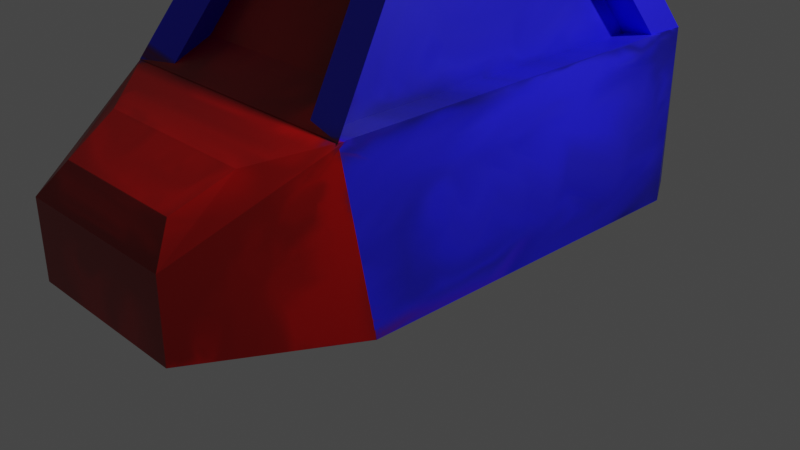 # Source: robot1.blend  (saved by Blender 2.83.21; exported with 4.5.12 LTS)
import bpy
from mathutils import Matrix  # noqa: F401  (used for matrix-valued properties, if any)

bpy.ops.wm.read_factory_settings(use_empty=True)
scene = bpy.context.scene
scene.name = 'Scene'

# ---- collections
col_collection = bpy.data.collections.new('Collection'); scene.collection.children.link(col_collection)

# ---- images (referenced by path relative to the original .blend; pixels are not part of the script)
import os
ASSET_DIR = os.environ.get("B2B_ASSET_DIR", "")  # directory of the original .blend (textures are referenced by path, not embedded)
HERE = os.path.dirname(os.path.abspath(__file__))  # packed textures are extracted next to this script under _unpacked/

def load_image(name, relpath, width, height, colorspace="sRGB"):
    """Load a texture the original file referenced (path relative to the .blend, or extracted next to this script)."""
    p = next((c for c in (os.path.join(HERE, relpath), os.path.join(ASSET_DIR, relpath)) if relpath and os.path.exists(c)), "")
    if p:
        img = bpy.data.images.load(p, check_existing=True)
        img.name = name
    else:  # same state as the original file: an image datablock whose file is absent (Cycles renders it pink)
        img = bpy.data.images.new(name, width, height)
        img.source = "FILE"
        img.filepath = "//" + (relpath or name)
    img.colorspace_settings.name = colorspace
    return img
img_material_base_color = load_image('Material Base Color', '_unpacked/Material_Base_Color.06a181e0.png', 1024, 1024, 'sRGB')

# ---- materials (node trees are filled in below, after node groups)
mat_material = bpy.data.materials.new('Material')
mat_material.alpha_threshold = 0.0
mat_material.use_transparent_shadow = False
mat_material.line_color = (0.0, 0.0, 0.0, 1.0)

# ---- material node trees
mat_material.use_nodes = True; mat_material.node_tree.nodes.clear()
_N = mat_material.node_tree.nodes; _L = mat_material.node_tree.links
n0 = _N.new('ShaderNodeOutputMaterial'); n0.name = 'Material Output'; n0.location = (300, 300)
n1 = _N.new('ShaderNodeBsdfPrincipled'); n1.name = 'Principled BSDF'; n1.location = (10, 300)
n1.distribution = 'GGX'
n1.subsurface_method = 'BURLEY'
n1.inputs[2].default_value = 0.4
n1.inputs[3].default_value = 1.45
n1.inputs[27].default_value = (0.0, 0.0, 0.0, 1.0)
n1.inputs[28].default_value = 1.0
n2 = _N.new('ShaderNodeTexImage'); n2.name = 'Image Texture'; n2.location = (-280, 270)
n2.image = img_material_base_color
_L.new(n1.outputs[0], n0.inputs[0])
_L.new(n2.outputs[0], n1.inputs[0])
n0.is_active_output = True

# ---- world
world_world = bpy.data.worlds.new('World'); scene.world = world_world
world_world.use_nodes = True; world_world.node_tree.nodes.clear()
_N = world_world.node_tree.nodes; _L = world_world.node_tree.links
n0 = _N.new('ShaderNodeOutputWorld'); n0.name = 'World Output'; n0.location = (300, 300)
n1 = _N.new('ShaderNodeBackground'); n1.name = 'Background'; n1.location = (10, 300)
n1.inputs[0].default_value = (0.05088, 0.05088, 0.05088, 1.0)
_L.new(n1.outputs[0], n0.inputs[0])
n0.is_active_output = True
world_world.color = (0.05088, 0.05088, 0.05088)
world_world.use_sun_shadow = False
world_world.sun_shadow_jitter_overblur = 0.0

# ---- cameras
cam_camera = bpy.data.cameras.new('Camera')
cam_camera.clip_end = 100.0
cam_camera.ortho_scale = 7.314

# ---- lights
light_light = bpy.data.lights.new('Light', 'POINT')
light_light.transmission_factor = 0.0
light_light.energy = 1000.0
light_light.shadow_soft_size = 0.1
light_light.shadow_maximum_resolution = 0.006
light_light.use_absolute_resolution = True

# ---- meshes
me_cube = bpy.data.meshes.new('Cube')
me_cube.from_pydata([(0.5776, -1.195, -0.8608), (1.0, -0.6141, -1.0), (-0.6507, -1.195, -0.8608), (-1.0, -0.6141, -1.0), (1.0, 0.82, -1.0), (-1.0, 0.82, -1.0), (0.5295, -0.3162, 1.902), (0.6345, -0.5362, 1.025), (-0.5295, -0.3162, 1.902), (-0.6345, -0.5362, 1.025), (0.7489, 0.5689, 2.141), (0.9112, 0.9088, 0.7857), (-0.7489, 0.5689, 2.141), (-0.9112, 0.9088, 0.7857), (0.9112, -0.7029, 0.7857), (0.7489, -0.363, 2.141), (-0.7489, -0.363, 2.141), (-0.9112, -0.7029, 0.7857), (-0.4699, -0.363, 2.062), (-0.6322, -0.7029, 0.7071), (-0.6322, 0.9088, 0.7071), (-0.4699, 0.5689, 2.062), (0.6452, -0.7029, 0.7107), (0.4828, -0.363, 2.066), (0.4828, 0.5689, 2.066), (0.6452, 0.9088, 0.7107), (-0.9112, 0.8091, 0.5942), (-0.7489, 0.4692, 1.949), (0.7489, 0.4692, 1.949), (0.9112, 0.8091, 0.5942), (0.93, -0.6841, 0.7965), (0.573, -0.9124, 0.5842), (0.5776, -1.195, -0.03115), (0.4619, -1.106, 0.2958), (-0.6507, -1.195, -0.03519), (-0.5219, -1.106, 0.2958), (-0.5949, -0.9124, 0.5842), (-0.9255, -0.6886, 0.7939), (0.906, 0.9139, 0.7876), (0.9057, 0.9143, -0.9057), (-0.906, 0.9139, 0.7876), (-0.9057, 0.9143, -0.9057), (0.8254, 0.9484, 0.7544), (0.8248, 0.9487, -0.8248), (-0.8254, 0.9484, 0.7544), (-0.8248, 0.9487, -0.8248), (0.4641, 1.0, 0.4641), (0.7054, 0.9739, 0.6695), (0.4641, 1.0, -0.4641), (0.7049, 0.9741, -0.7049), (-0.4641, 1.0, 0.4641), (-0.7054, 0.9739, 0.6695), (-0.4641, 1.0, -0.4641), (-0.7049, 0.9741, -0.7049)], [], [(4, 5, 41, 39), (5, 4, 1, 3), (0, 32, 34, 2), (2, 34, 37, 17, 3), (3, 17, 13, 5), (4, 11, 14, 1), (10, 12, 16, 15), (3, 1, 0, 2), (13, 11, 38, 40), (40, 41, 5, 13), (45, 43, 39, 41), (6, 8, 9, 7), (11, 13, 26, 29), (15, 14, 22, 23), (16, 12, 21, 18), (14, 17, 37, 30), (35, 33, 31, 36), (6, 7, 14, 15), (8, 6, 15, 16), (9, 8, 16, 17), (7, 9, 17, 14), (20, 19, 18, 21), (13, 17, 19, 20), (12, 13, 20, 21), (17, 16, 18, 19), (24, 23, 22, 25), (14, 11, 25, 22), (10, 15, 23, 24), (11, 10, 24, 25), (27, 28, 29, 26), (12, 10, 28, 27), (10, 11, 29, 28), (13, 12, 27, 26), (37, 34, 35, 36), (34, 32, 33, 35), (32, 30, 31, 33), (30, 37, 36, 31), (30, 32, 0, 1, 14), (44, 45, 41, 40), (42, 44, 40, 38), (53, 49, 43, 45), (11, 4, 39, 38), (51, 53, 45, 44), (47, 51, 44, 42), (52, 50, 46, 48), (43, 42, 38, 39), (52, 48, 49, 53), (48, 46, 47, 49), (50, 52, 53, 51), (46, 50, 51, 47), (49, 47, 42, 43)])
_uv = me_cube.uv_layers.new(name='UVMap')
_uv.uv.foreach_set('vector', [0.375, 0.5225, 0.125, 0.5225, 0.1368, 0.5107, 0.3632, 0.5107, 0.125, 0.5225, 0.375, 0.5225, 0.375, 0.7018, 0.125, 0.7018, 0.4232, 0.7982, 0.5269, 0.7982, 0.5264, 0.9518, 0.4232, 0.9518, 0.4232, 0.9518, 0.5264, 0.9518, 0.5983, 0.9899, 0.5982, 0.9889, 0.375, 1.0, 0.375, 0.04823, 0.5982, 0.03713, 0.5982, 0.2386, 0.375, 0.2275, 0.375, 0.5225, 0.5982, 0.5114, 0.5982, 0.7129, 0.375, 0.7018, 0.6564, 0.5539, 0.8436, 0.5539, 0.8436, 0.6704, 0.6564, 0.6704, 0.125, 0.7018, 0.375, 0.7018, 0.3268, 0.75, 0.1732, 0.75, 0.8639, 0.5036, 0.6361, 0.5036, 0.6367, 0.5034, 0.8633, 0.5034, 0.5985, 0.251, 0.3868, 0.2511, 0.375, 0.2275, 0.5982, 0.2497, 0.4033, 0.2783, 0.4033, 0.4717, 0.3975, 0.4775, 0.3975, 0.2725, 0.6838, 0.6793, 0.8162, 0.6793, 0.8293, 0.7118, 0.6707, 0.7118, 0.6361, 0.5036, 0.8639, 0.5036, 0.8639, 0.5036, 0.6361, 0.5036, 0.6564, 0.6704, 0.6361, 0.7207, 0.6361, 0.7207, 0.6564, 0.6704, 0.8436, 0.6704, 0.8436, 0.5539, 0.8436, 0.5539, 0.8436, 0.6704, 0.6361, 0.7207, 0.8639, 0.7207, 0.8672, 0.7181, 0.6337, 0.7189, 0.5574, 0.9334, 0.5574, 0.817, 0.5707, 0.8154, 0.5707, 0.9349, 0.6838, 0.6793, 0.6707, 0.7118, 0.6361, 0.7207, 0.6564, 0.6704, 0.8162, 0.6793, 0.6838, 0.6793, 0.6564, 0.6704, 0.8436, 0.6704, 0.8293, 0.7118, 0.8162, 0.6793, 0.8436, 0.6704, 0.8639, 0.7207, 0.6707, 0.7118, 0.8293, 0.7118, 0.8639, 0.7207, 0.6361, 0.7207, 0.5982, 0.2386, 0.5982, 0.03713, 0.625, 0.07962, 0.625, 0.1961, 0.5982, 0.2386, 0.5982, 0.03713, 0.5982, 0.03713, 0.5982, 0.2386, 0.8436, 0.5539, 0.8639, 0.5036, 0.8639, 0.5036, 0.8436, 0.5539, 0.8639, 0.7207, 0.8436, 0.6704, 0.8436, 0.6704, 0.8639, 0.7207, 0.6564, 0.5539, 0.6564, 0.6704, 0.5982, 0.7129, 0.5982, 0.5114, 0.5982, 0.7129, 0.5982, 0.5114, 0.5982, 0.5114, 0.5982, 0.7129, 0.6564, 0.5539, 0.6564, 0.6704, 0.6564, 0.6704, 0.6564, 0.5539, 0.6361, 0.5036, 0.6564, 0.5539, 0.6564, 0.5539, 0.6361, 0.5036, 0.8436, 0.5539, 0.6564, 0.5539, 0.6361, 0.5036, 0.8639, 0.5036, 0.8436, 0.5539, 0.6564, 0.5539, 0.6564, 0.5539, 0.8436, 0.5539, 0.6564, 0.5539, 0.6361, 0.5036, 0.6361, 0.5036, 0.6564, 0.5539, 0.8639, 0.5036, 0.8436, 0.5539, 0.8436, 0.5539, 0.8639, 0.5036, 0.5983, 0.9899, 0.5264, 0.9518, 0.5586, 0.9559, 0.5785, 0.9674, 0.5264, 0.9518, 0.5269, 0.7982, 0.5574, 0.817, 0.5574, 0.9334, 0.5269, 0.7982, 0.5989, 0.7186, 0.5776, 0.7679, 0.5577, 0.7909, 0.6337, 0.7189, 0.8672, 0.7181, 0.8244, 0.7326, 0.6784, 0.7326, 0.5989, 0.7186, 0.5269, 0.7982, 0.4232, 0.7982, 0.375, 0.7018, 0.5982, 0.724, 0.5943, 0.2654, 0.3969, 0.2655, 0.3868, 0.2511, 0.5985, 0.251, 0.5967, 0.4717, 0.5967, 0.2783, 0.6025, 0.2725, 0.6025, 0.4775, 0.4151, 0.2901, 0.4151, 0.4599, 0.4033, 0.4717, 0.4033, 0.2783, 0.5982, 0.5003, 0.375, 0.5225, 0.3868, 0.4989, 0.5985, 0.499, 0.5837, 0.2836, 0.4119, 0.2836, 0.3969, 0.2655, 0.5943, 0.2654, 0.5849, 0.4599, 0.5849, 0.2901, 0.5967, 0.2783, 0.5967, 0.4717, 0.442, 0.317, 0.558, 0.317, 0.558, 0.433, 0.442, 0.433, 0.3969, 0.4845, 0.5943, 0.4846, 0.5985, 0.499, 0.3868, 0.4989, 0.442, 0.317, 0.442, 0.433, 0.4151, 0.4599, 0.4151, 0.2901, 0.442, 0.433, 0.558, 0.433, 0.5837, 0.4664, 0.4119, 0.4664, 0.558, 0.317, 0.442, 0.317, 0.4119, 0.2836, 0.5837, 0.2836, 0.558, 0.433, 0.558, 0.317, 0.5849, 0.2901, 0.5849, 0.4599, 0.4119, 0.4664, 0.5837, 0.4664, 0.5943, 0.4846, 0.3969, 0.4845])
me_cube.materials.append(mat_material)
me_cube.use_remesh_preserve_volume = False
me_cube.use_remesh_preserve_attributes = False
me_cube.use_mirror_vertex_groups = False
me_cube.update()

# ---- objects
ob_cube = bpy.data.objects.new('Cube', me_cube)
ob_light = bpy.data.objects.new('Light', light_light)
ob_camera = bpy.data.objects.new('Camera', cam_camera)

# ---- transforms, parenting, visibility, modifiers, constraints
ob_cube.location = (0.0, 0.0, 1.0)
ob_cube.scale = (1.533, 2.767, 1.0)
ob_cube.lock_rotations_4d = False
ob_cube.empty_display_type = 'ARROWS'
ob_cube.lineart.crease_threshold = 0.0
ob_light.location = (4.076, 1.005, 5.904)
ob_light.rotation_euler = (0.6503, 0.05522, 1.866)
ob_light.lock_rotations_4d = False
ob_light.empty_display_type = 'ARROWS'
ob_light.color = (0.0, 0.0, 0.0, 0.0)
ob_light.lineart.crease_threshold = 0.0
ob_camera.location = (7.359, -6.926, 4.958)
ob_camera.rotation_euler = (1.109, 0.0, 0.8149)
ob_camera.lock_rotations_4d = False
ob_camera.empty_display_type = 'ARROWS'
ob_camera.color = (0.0, 0.0, 0.0, 0.0)
ob_camera.display_type = 'WIRE'
ob_camera.lineart.crease_threshold = 0.0

# ---- collection membership
col_collection.objects.link(ob_cube)
col_collection.objects.link(ob_light)
col_collection.objects.link(ob_camera)

# ---- scene / render settings (as saved in the file)
scene.camera = ob_camera
scene.frame_start = 1; scene.frame_end = 250; scene.frame_set(1)
scene.render.engine = 'BLENDER_EEVEE_NEXT'
scene.cycles.use_denoising = False
scene.cycles.samples = 128
scene.cycles.sampling_pattern = 'TABULATED_SOBOL'
scene.cycles.use_adaptive_sampling = False
scene.cycles.use_light_tree = False
scene.view_settings.view_transform = 'Filmic'
bpy.context.view_layer.update()
